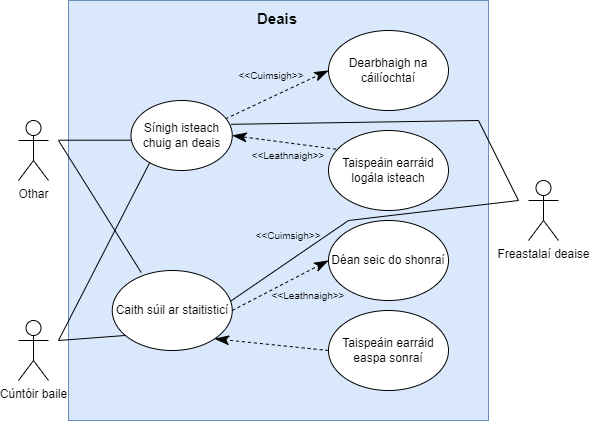

The diagram above was exported from draw.io. Its source (the exported page's mxGraphModel, read from the mxfile embedded in the PNG):
<mxGraphModel dx="1038" dy="649" grid="1" gridSize="10" guides="1" tooltips="1" connect="1" arrows="1" fold="1" page="1" pageScale="1" pageWidth="850" pageHeight="1100" math="0" shadow="0">
  <root>
    <mxCell id="0" />
    <mxCell id="1" parent="0" />
    <mxCell id="8wSwWclJGjbTHpiyM-_c-23" value="" style="rounded=0;whiteSpace=wrap;html=1;fontSize=12;fillColor=#dae8fc;strokeColor=#6c8ebf;" parent="1" vertex="1">
      <mxGeometry x="180" y="100" width="420" height="420" as="geometry" />
    </mxCell>
    <mxCell id="8wSwWclJGjbTHpiyM-_c-8" style="edgeStyle=orthogonalEdgeStyle;rounded=0;orthogonalLoop=1;jettySize=auto;html=1;endSize=12;endArrow=none;endFill=0;entryX=0.001;entryY=0.567;entryDx=0;entryDy=0;entryPerimeter=0;" parent="1" target="8wSwWclJGjbTHpiyM-_c-26" edge="1">
      <mxGeometry relative="1" as="geometry">
        <mxPoint x="170" y="240" as="sourcePoint" />
        <mxPoint x="241" y="240" as="targetPoint" />
        <Array as="points">
          <mxPoint x="243" y="240" />
        </Array>
      </mxGeometry>
    </mxCell>
    <mxCell id="8wSwWclJGjbTHpiyM-_c-1" value="Othar" style="shape=umlActor;verticalLabelPosition=bottom;verticalAlign=top;html=1;outlineConnect=0;" parent="1" vertex="1">
      <mxGeometry x="130" y="220" width="30" height="60" as="geometry" />
    </mxCell>
    <mxCell id="8wSwWclJGjbTHpiyM-_c-6" value="Cúntóir baile" style="shape=umlActor;verticalLabelPosition=bottom;verticalAlign=top;html=1;outlineConnect=0;" parent="1" vertex="1">
      <mxGeometry x="130" y="420" width="30" height="60" as="geometry" />
    </mxCell>
    <mxCell id="8wSwWclJGjbTHpiyM-_c-9" value="&lt;span class=&quot;superentry&quot;&gt;&lt;span class=&quot;sense&quot;&gt;&lt;span class=&quot;cit_translation&quot;&gt;&lt;span class=&quot;quote&quot;&gt;Dearbhaigh&lt;/span&gt;&lt;span title=&quot;verb&quot; class=&quot;lbl_black_i&quot;&gt; na &lt;/span&gt;&lt;/span&gt;&lt;/span&gt;&lt;/span&gt;&lt;span class=&quot;superentry&quot;&gt;&lt;span class=&quot;sense&quot;&gt;&lt;span class=&quot;cit_translation&quot;&gt;&lt;span class=&quot;quote&quot;&gt;cáilíochtaí&lt;/span&gt;&lt;span title=&quot;feminine noun, third declension, plural&quot; class=&quot;lbl_black_i&quot;&gt; &lt;/span&gt;&lt;/span&gt;&lt;/span&gt;&lt;/span&gt;&lt;span class=&quot;superentry&quot;&gt;&lt;span class=&quot;sense&quot;&gt;&lt;span class=&quot;cit_translation&quot;&gt;&lt;span title=&quot;verb&quot; class=&quot;lbl_black_i&quot;&gt;&lt;/span&gt;&lt;/span&gt;&lt;/span&gt;&lt;/span&gt;" style="ellipse;whiteSpace=wrap;html=1;" parent="1" vertex="1">
      <mxGeometry x="440" y="130" width="120" height="80" as="geometry" />
    </mxCell>
    <mxCell id="8wSwWclJGjbTHpiyM-_c-11" value="" style="endArrow=classicThin;dashed=1;html=1;rounded=0;entryX=0;entryY=0.5;entryDx=0;entryDy=0;targetPerimeterSpacing=0;endSize=12;endFill=1;exitX=0.934;exitY=0.261;exitDx=0;exitDy=0;exitPerimeter=0;" parent="1" source="8wSwWclJGjbTHpiyM-_c-26" target="8wSwWclJGjbTHpiyM-_c-9" edge="1">
      <mxGeometry width="50" height="50" relative="1" as="geometry">
        <mxPoint x="380" y="210" as="sourcePoint" />
        <mxPoint x="475" y="260" as="targetPoint" />
      </mxGeometry>
    </mxCell>
    <mxCell id="8wSwWclJGjbTHpiyM-_c-12" value="&lt;font style=&quot;font-size: 10px&quot;&gt;&amp;lt;&amp;lt;Cuimsigh&amp;gt;&amp;gt;&lt;/font&gt;" style="text;html=1;strokeColor=none;fillColor=none;align=center;verticalAlign=middle;whiteSpace=wrap;rounded=0;" parent="1" vertex="1">
      <mxGeometry x="353.13" y="160" width="60" height="30" as="geometry" />
    </mxCell>
    <mxCell id="8wSwWclJGjbTHpiyM-_c-14" value="&lt;font style=&quot;font-size: 12px&quot;&gt;Taispeáin earráid logála isteach&lt;/font&gt;" style="ellipse;whiteSpace=wrap;html=1;fontSize=9;" parent="1" vertex="1">
      <mxGeometry x="440" y="230" width="120" height="80" as="geometry" />
    </mxCell>
    <mxCell id="8wSwWclJGjbTHpiyM-_c-15" value="" style="endArrow=classicThin;dashed=1;html=1;rounded=0;exitX=0.062;exitY=0.233;exitDx=0;exitDy=0;entryX=1;entryY=0.5;entryDx=0;entryDy=0;targetPerimeterSpacing=0;endSize=12;endFill=1;exitPerimeter=0;" parent="1" source="8wSwWclJGjbTHpiyM-_c-14" target="8wSwWclJGjbTHpiyM-_c-26" edge="1">
      <mxGeometry width="50" height="50" relative="1" as="geometry">
        <mxPoint x="360" y="280" as="sourcePoint" />
        <mxPoint x="325.9200000000001" y="256.91999999999996" as="targetPoint" />
      </mxGeometry>
    </mxCell>
    <mxCell id="8wSwWclJGjbTHpiyM-_c-16" value="&lt;font style=&quot;font-size: 10px&quot;&gt;&amp;lt;&amp;lt;Leathnaigh&amp;gt;&amp;gt;&lt;/font&gt;" style="text;html=1;strokeColor=none;fillColor=none;align=center;verticalAlign=middle;whiteSpace=wrap;rounded=0;" parent="1" vertex="1">
      <mxGeometry x="370" y="240" width="60" height="30" as="geometry" />
    </mxCell>
    <mxCell id="8wSwWclJGjbTHpiyM-_c-18" value="" style="endArrow=none;html=1;rounded=0;fontSize=12;endSize=12;targetPerimeterSpacing=0;entryX=0.241;entryY=0.025;entryDx=0;entryDy=0;entryPerimeter=0;endFill=0;" parent="1" target="8wSwWclJGjbTHpiyM-_c-31" edge="1">
      <mxGeometry width="50" height="50" relative="1" as="geometry">
        <mxPoint x="170" y="240" as="sourcePoint" />
        <mxPoint x="247.05" y="315.52" as="targetPoint" />
      </mxGeometry>
    </mxCell>
    <mxCell id="8wSwWclJGjbTHpiyM-_c-20" value="" style="endArrow=none;html=1;rounded=0;fontSize=12;endSize=12;targetPerimeterSpacing=0;exitX=1;exitY=0.3333333333333333;exitDx=0;exitDy=0;exitPerimeter=0;entryX=0.107;entryY=0.829;entryDx=0;entryDy=0;entryPerimeter=0;endFill=0;" parent="1" edge="1">
      <mxGeometry width="50" height="50" relative="1" as="geometry">
        <mxPoint x="170" y="440" as="sourcePoint" />
        <mxPoint x="263.33375" y="258.03000000000003" as="targetPoint" />
      </mxGeometry>
    </mxCell>
    <mxCell id="8wSwWclJGjbTHpiyM-_c-21" value="" style="endArrow=none;html=1;rounded=0;fontSize=12;endSize=12;targetPerimeterSpacing=0;entryX=0.11;entryY=0.812;entryDx=0;entryDy=0;entryPerimeter=0;endFill=0;" parent="1" target="8wSwWclJGjbTHpiyM-_c-31" edge="1">
      <mxGeometry width="50" height="50" relative="1" as="geometry">
        <mxPoint x="170" y="440" as="sourcePoint" />
        <mxPoint x="250.69359312880715" y="361.21320343559637" as="targetPoint" />
      </mxGeometry>
    </mxCell>
    <mxCell id="8wSwWclJGjbTHpiyM-_c-24" value="&lt;h1 style=&quot;font-size: 15px;&quot;&gt;Deais&lt;/h1&gt;&lt;p style=&quot;font-size: 15px;&quot;&gt;&lt;br style=&quot;font-size: 15px;&quot;&gt;&lt;/p&gt;" style="text;html=1;strokeColor=none;fillColor=none;spacing=5;spacingTop=-20;whiteSpace=wrap;overflow=hidden;rounded=0;fontSize=15;fontStyle=0" parent="1" vertex="1">
      <mxGeometry x="363.75" y="110" width="52.5" height="20" as="geometry" />
    </mxCell>
    <mxCell id="8wSwWclJGjbTHpiyM-_c-25" value="Freastalaí deaise" style="shape=umlActor;verticalLabelPosition=bottom;verticalAlign=top;html=1;outlineConnect=0;" parent="1" vertex="1">
      <mxGeometry x="640" y="280" width="30" height="60" as="geometry" />
    </mxCell>
    <mxCell id="8wSwWclJGjbTHpiyM-_c-26" value="Sínigh isteach chuig an deais" style="ellipse;whiteSpace=wrap;html=1;fontSize=12;fillColor=default;" parent="1" vertex="1">
      <mxGeometry x="242.5" y="200" width="101.25" height="70" as="geometry" />
    </mxCell>
    <mxCell id="8wSwWclJGjbTHpiyM-_c-28" value="&lt;font style=&quot;font-size: 12px&quot;&gt;Déan seic do shonraí&lt;/font&gt;" style="ellipse;whiteSpace=wrap;html=1;fontSize=9;" parent="1" vertex="1">
      <mxGeometry x="440" y="320" width="120" height="80" as="geometry" />
    </mxCell>
    <mxCell id="8wSwWclJGjbTHpiyM-_c-31" value="&lt;font style=&quot;font-size: 12px&quot;&gt;Caith súil ar staitisticí&lt;/font&gt;" style="ellipse;whiteSpace=wrap;html=1;fontSize=9;" parent="1" vertex="1">
      <mxGeometry x="223.75" y="370" width="120" height="80" as="geometry" />
    </mxCell>
    <mxCell id="8wSwWclJGjbTHpiyM-_c-32" value="&lt;font style=&quot;font-size: 12px&quot;&gt;Taispeáin earráid easpa sonraí&lt;br&gt;&lt;/font&gt;" style="ellipse;whiteSpace=wrap;html=1;fontSize=9;" parent="1" vertex="1">
      <mxGeometry x="440" y="410" width="120" height="80" as="geometry" />
    </mxCell>
    <mxCell id="8wSwWclJGjbTHpiyM-_c-33" value="" style="endArrow=classicThin;dashed=1;html=1;rounded=0;entryX=0;entryY=0.5;entryDx=0;entryDy=0;targetPerimeterSpacing=0;endSize=12;endFill=1;exitX=1;exitY=0.5;exitDx=0;exitDy=0;" parent="1" source="8wSwWclJGjbTHpiyM-_c-31" target="8wSwWclJGjbTHpiyM-_c-28" edge="1">
      <mxGeometry width="50" height="50" relative="1" as="geometry">
        <mxPoint x="354.06125000000003" y="356.4599999999999" as="sourcePoint" />
        <mxPoint x="451.83" y="300" as="targetPoint" />
      </mxGeometry>
    </mxCell>
    <mxCell id="8wSwWclJGjbTHpiyM-_c-34" value="" style="endArrow=classicThin;dashed=1;html=1;rounded=0;targetPerimeterSpacing=0;endSize=12;endFill=1;exitX=0;exitY=0.5;exitDx=0;exitDy=0;entryX=1;entryY=1;entryDx=0;entryDy=0;" parent="1" source="8wSwWclJGjbTHpiyM-_c-32" target="8wSwWclJGjbTHpiyM-_c-31" edge="1">
      <mxGeometry width="50" height="50" relative="1" as="geometry">
        <mxPoint x="356.56999999999783" y="390" as="sourcePoint" />
        <mxPoint x="443.44" y="410" as="targetPoint" />
      </mxGeometry>
    </mxCell>
    <mxCell id="8wSwWclJGjbTHpiyM-_c-35" value="&lt;font style=&quot;font-size: 10px&quot;&gt;&amp;lt;&amp;lt;Cuimsigh&amp;gt;&amp;gt;&lt;/font&gt;" style="text;html=1;strokeColor=none;fillColor=none;align=center;verticalAlign=middle;whiteSpace=wrap;rounded=0;" parent="1" vertex="1">
      <mxGeometry x="370" y="320" width="60" height="30" as="geometry" />
    </mxCell>
    <mxCell id="8wSwWclJGjbTHpiyM-_c-36" value="&lt;font style=&quot;font-size: 10px&quot;&gt;&amp;lt;&amp;lt;Leathnaigh&amp;gt;&amp;gt;&lt;/font&gt;" style="text;html=1;strokeColor=none;fillColor=none;align=center;verticalAlign=middle;whiteSpace=wrap;rounded=0;" parent="1" vertex="1">
      <mxGeometry x="390" y="380" width="60" height="30" as="geometry" />
    </mxCell>
    <mxCell id="8wSwWclJGjbTHpiyM-_c-37" value="" style="endArrow=none;html=1;rounded=0;fontSize=12;endSize=12;targetPerimeterSpacing=0;entryX=0.989;entryY=0.381;entryDx=0;entryDy=0;entryPerimeter=0;" parent="1" target="8wSwWclJGjbTHpiyM-_c-31" edge="1">
      <mxGeometry width="50" height="50" relative="1" as="geometry">
        <mxPoint x="630" y="300" as="sourcePoint" />
        <mxPoint x="690" y="200" as="targetPoint" />
        <Array as="points">
          <mxPoint x="460" y="320" />
        </Array>
      </mxGeometry>
    </mxCell>
    <mxCell id="8wSwWclJGjbTHpiyM-_c-40" value="" style="endArrow=none;html=1;rounded=0;fontSize=12;endSize=12;targetPerimeterSpacing=0;entryX=0.989;entryY=0.34;entryDx=0;entryDy=0;entryPerimeter=0;" parent="1" target="8wSwWclJGjbTHpiyM-_c-26" edge="1">
      <mxGeometry width="50" height="50" relative="1" as="geometry">
        <mxPoint x="630" y="300" as="sourcePoint" />
        <mxPoint x="660" y="200" as="targetPoint" />
        <Array as="points">
          <mxPoint x="590" y="220" />
        </Array>
      </mxGeometry>
    </mxCell>
  </root>
</mxGraphModel>